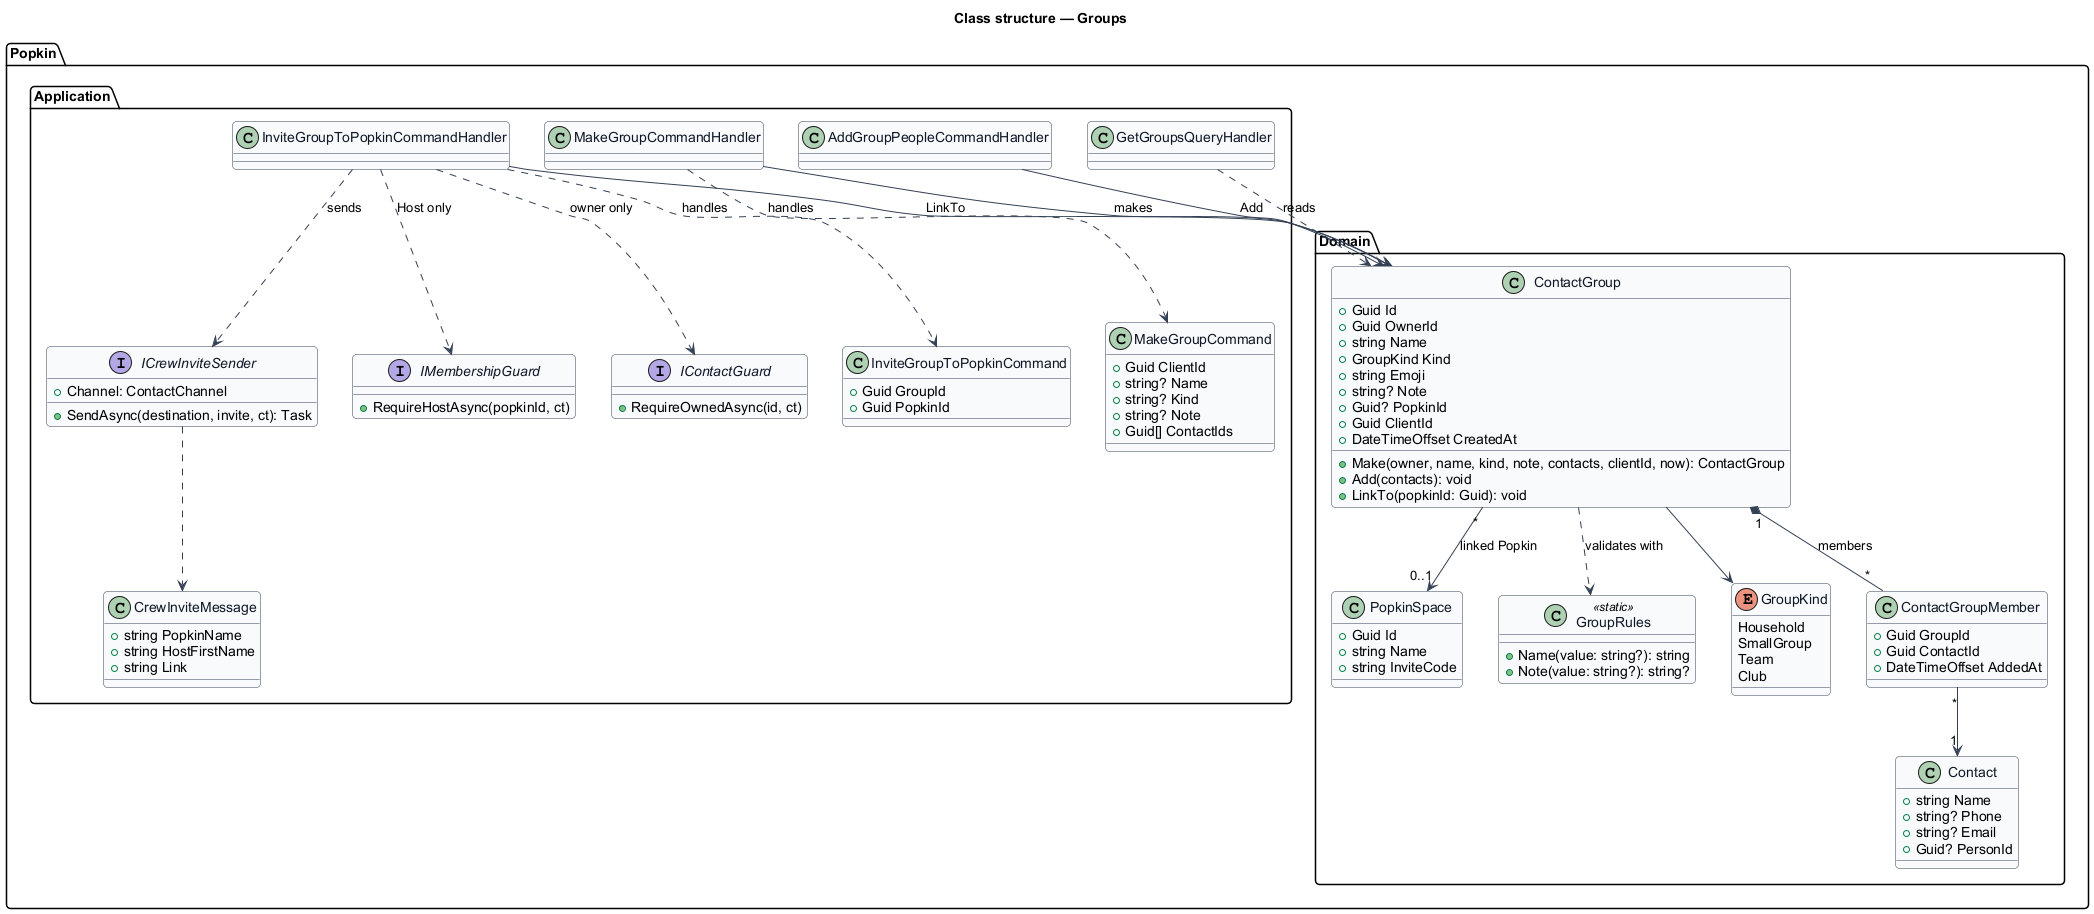

The diagram above was rendered by PlantUML. Its source (embedded in the PNG):
@startuml
skinparam backgroundColor #FFFFFF
skinparam shadowing false
skinparam roundcorner 8
skinparam defaultFontName Arial
skinparam ArrowColor #344054
skinparam class {
  BorderColor #344054
  FontColor #101828
  BackgroundColor #F9FAFB
}
title Class structure — Groups

package "Popkin.Domain" {
  enum GroupKind {
    Household
    SmallGroup
    Team
    Club
  }
  class ContactGroup {
    +Guid Id
    +Guid OwnerId
    +string Name
    +GroupKind Kind
    +string Emoji
    +string? Note
    +Guid? PopkinId
    +Guid ClientId
    +DateTimeOffset CreatedAt
    +Make(owner, name, kind, note, contacts, clientId, now): ContactGroup
    +Add(contacts): void
    +LinkTo(popkinId: Guid): void
  }
  class ContactGroupMember {
    +Guid GroupId
    +Guid ContactId
    +DateTimeOffset AddedAt
  }
  class Contact {
    +string Name
    +string? Phone
    +string? Email
    +Guid? PersonId
  }
  class PopkinSpace {
    +Guid Id
    +string Name
    +string InviteCode
  }
  class GroupRules <<static>> {
    +Name(value: string?): string
    +Note(value: string?): string?
  }
}
package "Popkin.Application" {
  class MakeGroupCommand {
    +Guid ClientId
    +string? Name
    +string? Kind
    +string? Note
    +Guid[] ContactIds
  }
  class InviteGroupToPopkinCommand {
    +Guid GroupId
    +Guid PopkinId
  }
  class InviteGroupToPopkinCommandHandler
  class MakeGroupCommandHandler
  class AddGroupPeopleCommandHandler
  class GetGroupsQueryHandler
  interface ICrewInviteSender {
    +Channel: ContactChannel
    +SendAsync(destination, invite, ct): Task
  }
  class CrewInviteMessage {
    +string PopkinName
    +string HostFirstName
    +string Link
  }
  interface IMembershipGuard {
    +RequireHostAsync(popkinId, ct)
  }
  interface IContactGuard {
    +RequireOwnedAsync(id, ct)
  }
}

ContactGroup --> GroupKind
ContactGroup "1" *-- "*" ContactGroupMember : members
ContactGroupMember "*" --> "1" Contact
ContactGroup "*" --> "0..1" PopkinSpace : linked Popkin
ContactGroup ..> GroupRules : validates with
MakeGroupCommandHandler ..> MakeGroupCommand : handles
MakeGroupCommandHandler --> ContactGroup : makes
AddGroupPeopleCommandHandler --> ContactGroup : Add
InviteGroupToPopkinCommandHandler ..> InviteGroupToPopkinCommand : handles
InviteGroupToPopkinCommandHandler ..> IMembershipGuard : Host only
InviteGroupToPopkinCommandHandler ..> IContactGuard : owner only
InviteGroupToPopkinCommandHandler --> ContactGroup : LinkTo
InviteGroupToPopkinCommandHandler ..> ICrewInviteSender : sends
ICrewInviteSender ..> CrewInviteMessage
GetGroupsQueryHandler ..> ContactGroup : reads
@enduml